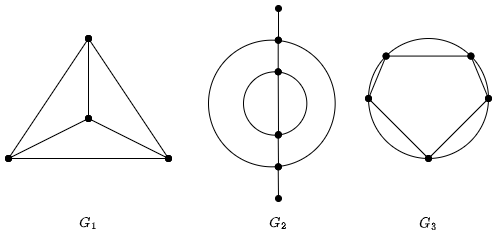

The diagram above was exported from draw.io. Its source (the exported page's mxGraphModel, read from the mxfile embedded in the PNG):
<mxGraphModel dx="595" dy="714" grid="1" gridSize="10" guides="1" tooltips="1" connect="1" arrows="1" fold="1" page="1" pageScale="1" pageWidth="827" pageHeight="583" math="1" shadow="0">
  <root>
    <mxCell id="0" />
    <mxCell id="1" parent="0" />
    <mxCell id="2" value="" style="endArrow=oval;html=1;endFill=1;startArrow=oval;startFill=1;" edge="1" parent="1">
      <mxGeometry width="50" height="50" relative="1" as="geometry">
        <mxPoint x="240" y="200" as="sourcePoint" />
        <mxPoint x="160" y="80" as="targetPoint" />
      </mxGeometry>
    </mxCell>
    <mxCell id="3" value="" style="endArrow=oval;html=1;endFill=1;startArrow=oval;startFill=1;" edge="1" parent="1">
      <mxGeometry width="50" height="50" relative="1" as="geometry">
        <mxPoint x="80" y="200" as="sourcePoint" />
        <mxPoint x="160" y="80" as="targetPoint" />
      </mxGeometry>
    </mxCell>
    <mxCell id="4" value="" style="endArrow=oval;html=1;endFill=1;startArrow=oval;startFill=1;" edge="1" parent="1">
      <mxGeometry width="50" height="50" relative="1" as="geometry">
        <mxPoint x="80" y="200" as="sourcePoint" />
        <mxPoint x="240" y="200" as="targetPoint" />
      </mxGeometry>
    </mxCell>
    <mxCell id="5" value="" style="endArrow=oval;html=1;endFill=1;startArrow=oval;startFill=1;" edge="1" parent="1">
      <mxGeometry width="50" height="50" relative="1" as="geometry">
        <mxPoint x="80" y="200" as="sourcePoint" />
        <mxPoint x="160" y="160" as="targetPoint" />
      </mxGeometry>
    </mxCell>
    <mxCell id="6" value="" style="endArrow=oval;html=1;endFill=1;startArrow=oval;startFill=1;" edge="1" parent="1">
      <mxGeometry width="50" height="50" relative="1" as="geometry">
        <mxPoint x="160" y="160" as="sourcePoint" />
        <mxPoint x="240" y="200" as="targetPoint" />
      </mxGeometry>
    </mxCell>
    <mxCell id="7" value="" style="endArrow=oval;html=1;endFill=1;startArrow=oval;startFill=1;" edge="1" parent="1">
      <mxGeometry width="50" height="50" relative="1" as="geometry">
        <mxPoint x="160" y="80" as="sourcePoint" />
        <mxPoint x="160" y="160" as="targetPoint" />
      </mxGeometry>
    </mxCell>
    <mxCell id="15" value="" style="group" vertex="1" connectable="0" parent="1">
      <mxGeometry x="280" y="50" width="140" height="190" as="geometry" />
    </mxCell>
    <mxCell id="8" value="" style="ellipse;whiteSpace=wrap;html=1;aspect=fixed;fillColor=none;" vertex="1" parent="15">
      <mxGeometry y="31.666666666666668" width="126.66666666666667" height="126.66666666666667" as="geometry" />
    </mxCell>
    <mxCell id="9" value="" style="endArrow=oval;html=1;endFill=1;startArrow=oval;startFill=1;" edge="1" parent="15">
      <mxGeometry width="50" height="50" relative="1" as="geometry">
        <mxPoint x="70" y="31.666666666666668" as="sourcePoint" />
        <mxPoint x="70" as="targetPoint" />
      </mxGeometry>
    </mxCell>
    <mxCell id="10" value="" style="ellipse;whiteSpace=wrap;html=1;aspect=fixed;fillColor=none;" vertex="1" parent="15">
      <mxGeometry x="35" y="63.333333333333336" width="63.333333333333336" height="63.333333333333336" as="geometry" />
    </mxCell>
    <mxCell id="11" value="" style="endArrow=oval;html=1;endFill=1;startArrow=oval;startFill=1;" edge="1" parent="15">
      <mxGeometry width="50" height="50" relative="1" as="geometry">
        <mxPoint x="69.70250000000001" y="63.333333333333336" as="sourcePoint" />
        <mxPoint x="69.70250000000001" y="31.666666666666575" as="targetPoint" />
      </mxGeometry>
    </mxCell>
    <mxCell id="12" value="" style="endArrow=oval;html=1;endFill=1;startArrow=oval;startFill=1;" edge="1" parent="15">
      <mxGeometry width="50" height="50" relative="1" as="geometry">
        <mxPoint x="70" y="126" as="sourcePoint" />
        <mxPoint x="69.70250000000007" y="63.333333333333336" as="targetPoint" />
      </mxGeometry>
    </mxCell>
    <mxCell id="13" value="" style="endArrow=oval;html=1;endFill=1;startArrow=oval;startFill=1;" edge="1" parent="15">
      <mxGeometry width="50" height="50" relative="1" as="geometry">
        <mxPoint x="70" y="158.33333333333334" as="sourcePoint" />
        <mxPoint x="69.70250000000007" y="126.66666666666667" as="targetPoint" />
      </mxGeometry>
    </mxCell>
    <mxCell id="14" value="" style="endArrow=oval;html=1;endFill=1;startArrow=oval;startFill=1;" edge="1" parent="15">
      <mxGeometry width="50" height="50" relative="1" as="geometry">
        <mxPoint x="70" y="190" as="sourcePoint" />
        <mxPoint x="69.70250000000007" y="158.33333333333334" as="targetPoint" />
      </mxGeometry>
    </mxCell>
    <mxCell id="16" value="" style="ellipse;whiteSpace=wrap;html=1;aspect=fixed;fillColor=none;" vertex="1" parent="1">
      <mxGeometry x="440" y="80" width="120" height="120" as="geometry" />
    </mxCell>
    <mxCell id="17" value="" style="endArrow=oval;html=1;endFill=1;startArrow=oval;startFill=1;exitX=1;exitY=0;exitDx=0;exitDy=0;entryX=0;entryY=0;entryDx=0;entryDy=0;" edge="1" parent="1" source="16" target="16">
      <mxGeometry width="50" height="50" relative="1" as="geometry">
        <mxPoint x="520" y="200" as="sourcePoint" />
        <mxPoint x="440" y="120" as="targetPoint" />
      </mxGeometry>
    </mxCell>
    <mxCell id="19" value="" style="endArrow=oval;html=1;endFill=1;startArrow=oval;startFill=1;entryX=1;entryY=0.5;entryDx=0;entryDy=0;exitX=1;exitY=0;exitDx=0;exitDy=0;" edge="1" parent="1" source="16" target="16">
      <mxGeometry width="50" height="50" relative="1" as="geometry">
        <mxPoint x="542" y="100" as="sourcePoint" />
        <mxPoint x="457.57359312880715" y="140.0035931288072" as="targetPoint" />
      </mxGeometry>
    </mxCell>
    <mxCell id="20" value="" style="endArrow=oval;html=1;endFill=1;startArrow=oval;startFill=1;entryX=0;entryY=0.5;entryDx=0;entryDy=0;exitX=0;exitY=0;exitDx=0;exitDy=0;" edge="1" parent="1" source="16" target="16">
      <mxGeometry width="50" height="50" relative="1" as="geometry">
        <mxPoint x="469.99640687119285" y="107.57359312880709" as="sourcePoint" />
        <mxPoint x="487.57" y="150" as="targetPoint" />
      </mxGeometry>
    </mxCell>
    <mxCell id="21" value="" style="endArrow=oval;html=1;endFill=1;startArrow=oval;startFill=1;entryX=0.5;entryY=1;entryDx=0;entryDy=0;" edge="1" parent="1" target="16">
      <mxGeometry width="50" height="50" relative="1" as="geometry">
        <mxPoint x="440" y="140" as="sourcePoint" />
        <mxPoint x="450" y="150" as="targetPoint" />
      </mxGeometry>
    </mxCell>
    <mxCell id="22" value="" style="endArrow=oval;html=1;endFill=1;startArrow=oval;startFill=1;" edge="1" parent="1">
      <mxGeometry width="50" height="50" relative="1" as="geometry">
        <mxPoint x="560" y="140" as="sourcePoint" />
        <mxPoint x="500" y="200" as="targetPoint" />
      </mxGeometry>
    </mxCell>
    <mxCell id="23" value="$$G_1$$" style="text;html=1;strokeColor=none;fillColor=none;align=center;verticalAlign=middle;whiteSpace=wrap;rounded=0;" vertex="1" parent="1">
      <mxGeometry x="130" y="250" width="60" height="30" as="geometry" />
    </mxCell>
    <mxCell id="24" value="$$G_2$$" style="text;html=1;strokeColor=none;fillColor=none;align=center;verticalAlign=middle;whiteSpace=wrap;rounded=0;" vertex="1" parent="1">
      <mxGeometry x="320" y="250" width="60" height="30" as="geometry" />
    </mxCell>
    <mxCell id="25" value="$$G_3$$" style="text;html=1;strokeColor=none;fillColor=none;align=center;verticalAlign=middle;whiteSpace=wrap;rounded=0;" vertex="1" parent="1">
      <mxGeometry x="470" y="250" width="60" height="30" as="geometry" />
    </mxCell>
  </root>
</mxGraphModel>